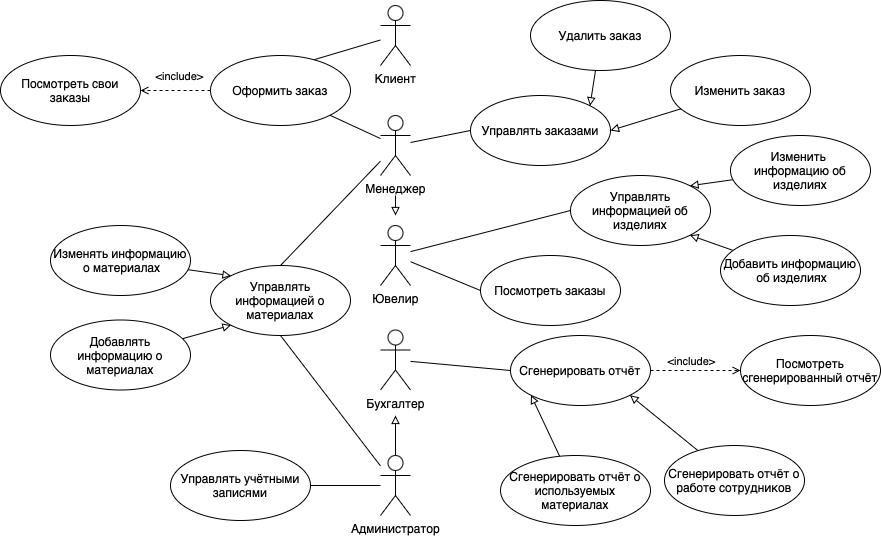

The diagram above was exported from draw.io. Its source (the exported page's mxGraphModel, read from the mxfile embedded in the PNG):
<mxGraphModel dx="1949" dy="733" grid="1" gridSize="10" guides="1" tooltips="1" connect="1" arrows="1" fold="1" page="1" pageScale="1" pageWidth="827" pageHeight="1169" math="0" shadow="0">
  <root>
    <mxCell id="0" />
    <mxCell id="1" parent="0" />
    <mxCell id="eNNUkozokmlAAT1JdTQg-29" style="rounded=0;orthogonalLoop=1;jettySize=auto;html=1;entryX=0;entryY=0.5;entryDx=0;entryDy=0;endArrow=none;startFill=0;targetPerimeterSpacing=4;" edge="1" parent="1" source="eNNUkozokmlAAT1JdTQg-2" target="eNNUkozokmlAAT1JdTQg-11">
      <mxGeometry relative="1" as="geometry" />
    </mxCell>
    <mxCell id="eNNUkozokmlAAT1JdTQg-2" value="Клиент" style="shape=umlActor;verticalLabelPosition=bottom;verticalAlign=top;html=1;" vertex="1" parent="1">
      <mxGeometry x="130" y="230" width="30" height="60" as="geometry" />
    </mxCell>
    <mxCell id="eNNUkozokmlAAT1JdTQg-33" style="rounded=0;orthogonalLoop=1;jettySize=auto;html=1;entryX=0;entryY=0.5;entryDx=0;entryDy=0;endArrow=none;startFill=0;" edge="1" parent="1" source="eNNUkozokmlAAT1JdTQg-3" target="eNNUkozokmlAAT1JdTQg-22">
      <mxGeometry relative="1" as="geometry" />
    </mxCell>
    <mxCell id="eNNUkozokmlAAT1JdTQg-44" style="rounded=0;orthogonalLoop=1;jettySize=auto;html=1;entryX=0;entryY=0.5;entryDx=0;entryDy=0;endArrow=none;startFill=0;" edge="1" parent="1" source="eNNUkozokmlAAT1JdTQg-3" target="eNNUkozokmlAAT1JdTQg-19">
      <mxGeometry relative="1" as="geometry" />
    </mxCell>
    <mxCell id="eNNUkozokmlAAT1JdTQg-3" value="Ювелир" style="shape=umlActor;verticalLabelPosition=bottom;verticalAlign=top;html=1;" vertex="1" parent="1">
      <mxGeometry x="130" y="450" width="30" height="60" as="geometry" />
    </mxCell>
    <mxCell id="eNNUkozokmlAAT1JdTQg-30" style="rounded=0;orthogonalLoop=1;jettySize=auto;html=1;entryX=0;entryY=0.5;entryDx=0;entryDy=0;endArrow=none;startFill=0;" edge="1" parent="1" source="eNNUkozokmlAAT1JdTQg-4" target="eNNUkozokmlAAT1JdTQg-18">
      <mxGeometry relative="1" as="geometry" />
    </mxCell>
    <mxCell id="eNNUkozokmlAAT1JdTQg-41" style="edgeStyle=orthogonalEdgeStyle;rounded=0;orthogonalLoop=1;jettySize=auto;html=1;sourcePerimeterSpacing=20;endArrow=block;endFill=0;" edge="1" parent="1" source="eNNUkozokmlAAT1JdTQg-4">
      <mxGeometry relative="1" as="geometry">
        <mxPoint x="145.00000000000023" y="440" as="targetPoint" />
      </mxGeometry>
    </mxCell>
    <mxCell id="eNNUkozokmlAAT1JdTQg-46" style="rounded=0;orthogonalLoop=1;jettySize=auto;html=1;entryX=1;entryY=1;entryDx=0;entryDy=0;endArrow=none;startFill=0;" edge="1" parent="1" source="eNNUkozokmlAAT1JdTQg-4" target="eNNUkozokmlAAT1JdTQg-11">
      <mxGeometry relative="1" as="geometry" />
    </mxCell>
    <mxCell id="eNNUkozokmlAAT1JdTQg-48" style="rounded=0;orthogonalLoop=1;jettySize=auto;html=1;entryX=0.5;entryY=0;entryDx=0;entryDy=0;endArrow=none;startFill=0;" edge="1" parent="1" source="eNNUkozokmlAAT1JdTQg-4" target="eNNUkozokmlAAT1JdTQg-23">
      <mxGeometry relative="1" as="geometry" />
    </mxCell>
    <mxCell id="eNNUkozokmlAAT1JdTQg-4" value="Менеджер" style="shape=umlActor;verticalLabelPosition=bottom;verticalAlign=top;html=1;" vertex="1" parent="1">
      <mxGeometry x="130" y="340" width="30" height="60" as="geometry" />
    </mxCell>
    <mxCell id="eNNUkozokmlAAT1JdTQg-34" style="rounded=0;orthogonalLoop=1;jettySize=auto;html=1;entryX=0;entryY=0.5;entryDx=0;entryDy=0;endArrow=none;startFill=0;" edge="1" parent="1" source="eNNUkozokmlAAT1JdTQg-5" target="eNNUkozokmlAAT1JdTQg-14">
      <mxGeometry relative="1" as="geometry" />
    </mxCell>
    <mxCell id="eNNUkozokmlAAT1JdTQg-5" value="Бухгалтер" style="shape=umlActor;verticalLabelPosition=bottom;verticalAlign=top;html=1;" vertex="1" parent="1">
      <mxGeometry x="130" y="554.5" width="30" height="60" as="geometry" />
    </mxCell>
    <mxCell id="eNNUkozokmlAAT1JdTQg-36" style="rounded=0;orthogonalLoop=1;jettySize=auto;html=1;entryX=0.5;entryY=1;entryDx=0;entryDy=0;endArrow=none;startFill=0;" edge="1" parent="1" source="eNNUkozokmlAAT1JdTQg-6" target="eNNUkozokmlAAT1JdTQg-23">
      <mxGeometry relative="1" as="geometry" />
    </mxCell>
    <mxCell id="eNNUkozokmlAAT1JdTQg-37" style="rounded=0;orthogonalLoop=1;jettySize=auto;html=1;entryX=1;entryY=0.5;entryDx=0;entryDy=0;endArrow=none;startFill=0;" edge="1" parent="1" source="eNNUkozokmlAAT1JdTQg-6" target="eNNUkozokmlAAT1JdTQg-17">
      <mxGeometry relative="1" as="geometry" />
    </mxCell>
    <mxCell id="eNNUkozokmlAAT1JdTQg-40" style="edgeStyle=orthogonalEdgeStyle;rounded=0;orthogonalLoop=1;jettySize=auto;html=1;endArrow=block;endFill=0;" edge="1" parent="1" source="eNNUkozokmlAAT1JdTQg-6">
      <mxGeometry relative="1" as="geometry">
        <mxPoint x="145.00000000000023" y="640" as="targetPoint" />
      </mxGeometry>
    </mxCell>
    <mxCell id="eNNUkozokmlAAT1JdTQg-6" value="Администратор" style="shape=umlActor;verticalLabelPosition=bottom;verticalAlign=top;html=1;" vertex="1" parent="1">
      <mxGeometry x="130" y="680" width="30" height="60" as="geometry" />
    </mxCell>
    <mxCell id="eNNUkozokmlAAT1JdTQg-64" style="rounded=0;orthogonalLoop=1;jettySize=auto;html=1;entryX=1;entryY=0.5;entryDx=0;entryDy=0;endArrow=open;startFill=0;endFill=0;dashed=1;" edge="1" parent="1" source="eNNUkozokmlAAT1JdTQg-11" target="eNNUkozokmlAAT1JdTQg-12">
      <mxGeometry relative="1" as="geometry" />
    </mxCell>
    <mxCell id="eNNUkozokmlAAT1JdTQg-65" value="&amp;lt;include&amp;gt;" style="edgeLabel;html=1;align=center;verticalAlign=middle;resizable=0;points=[];" vertex="1" connectable="0" parent="eNNUkozokmlAAT1JdTQg-64">
      <mxGeometry x="-0.2724" relative="1" as="geometry">
        <mxPoint x="-7" y="-15" as="offset" />
      </mxGeometry>
    </mxCell>
    <mxCell id="eNNUkozokmlAAT1JdTQg-11" value="Оформить заказ" style="ellipse;whiteSpace=wrap;html=1;" vertex="1" parent="1">
      <mxGeometry x="-40" y="280" width="140" height="70" as="geometry" />
    </mxCell>
    <mxCell id="eNNUkozokmlAAT1JdTQg-12" value="Посмотреть свои заказы" style="ellipse;whiteSpace=wrap;html=1;" vertex="1" parent="1">
      <mxGeometry x="-250" y="280" width="140" height="70" as="geometry" />
    </mxCell>
    <mxCell id="eNNUkozokmlAAT1JdTQg-66" style="rounded=0;orthogonalLoop=1;jettySize=auto;html=1;entryX=0;entryY=0.5;entryDx=0;entryDy=0;dashed=1;endArrow=open;endFill=0;" edge="1" parent="1" source="eNNUkozokmlAAT1JdTQg-14" target="eNNUkozokmlAAT1JdTQg-16">
      <mxGeometry relative="1" as="geometry" />
    </mxCell>
    <mxCell id="eNNUkozokmlAAT1JdTQg-67" value="&amp;lt;include&amp;gt;" style="edgeLabel;html=1;align=center;verticalAlign=middle;resizable=0;points=[];" vertex="1" connectable="0" parent="eNNUkozokmlAAT1JdTQg-66">
      <mxGeometry x="-0.3432" relative="1" as="geometry">
        <mxPoint x="10" y="-10" as="offset" />
      </mxGeometry>
    </mxCell>
    <mxCell id="eNNUkozokmlAAT1JdTQg-14" value="Сгенерировать отчёт" style="ellipse;whiteSpace=wrap;html=1;" vertex="1" parent="1">
      <mxGeometry x="260" y="560" width="140" height="70" as="geometry" />
    </mxCell>
    <mxCell id="eNNUkozokmlAAT1JdTQg-16" value="Посмотреть сгенерированный отчёт" style="ellipse;whiteSpace=wrap;html=1;" vertex="1" parent="1">
      <mxGeometry x="490" y="560" width="140" height="70" as="geometry" />
    </mxCell>
    <mxCell id="eNNUkozokmlAAT1JdTQg-17" value="Управлять учётными записями" style="ellipse;whiteSpace=wrap;html=1;" vertex="1" parent="1">
      <mxGeometry x="-80" y="675" width="140" height="70" as="geometry" />
    </mxCell>
    <mxCell id="eNNUkozokmlAAT1JdTQg-18" value="Управлять заказами" style="ellipse;whiteSpace=wrap;html=1;" vertex="1" parent="1">
      <mxGeometry x="220" y="320" width="140" height="70" as="geometry" />
    </mxCell>
    <mxCell id="eNNUkozokmlAAT1JdTQg-19" value="Управлять информацией об изделиях" style="ellipse;whiteSpace=wrap;html=1;" vertex="1" parent="1">
      <mxGeometry x="320" y="400" width="140" height="70" as="geometry" />
    </mxCell>
    <mxCell id="eNNUkozokmlAAT1JdTQg-62" style="rounded=0;orthogonalLoop=1;jettySize=auto;html=1;entryX=1;entryY=0;entryDx=0;entryDy=0;endArrow=block;endFill=0;" edge="1" parent="1" source="eNNUkozokmlAAT1JdTQg-20" target="eNNUkozokmlAAT1JdTQg-19">
      <mxGeometry relative="1" as="geometry" />
    </mxCell>
    <mxCell id="eNNUkozokmlAAT1JdTQg-20" value="Изменить&amp;nbsp;&lt;div&gt;информацию об изделиях&lt;/div&gt;" style="ellipse;whiteSpace=wrap;html=1;" vertex="1" parent="1">
      <mxGeometry x="480" y="360" width="140" height="70" as="geometry" />
    </mxCell>
    <mxCell id="eNNUkozokmlAAT1JdTQg-22" value="Посмотреть заказы" style="ellipse;whiteSpace=wrap;html=1;" vertex="1" parent="1">
      <mxGeometry x="230" y="480" width="140" height="70" as="geometry" />
    </mxCell>
    <mxCell id="eNNUkozokmlAAT1JdTQg-23" value="Управлять информацией о материалах" style="ellipse;whiteSpace=wrap;html=1;" vertex="1" parent="1">
      <mxGeometry x="-40" y="490" width="140" height="70" as="geometry" />
    </mxCell>
    <mxCell id="eNNUkozokmlAAT1JdTQg-59" style="rounded=0;orthogonalLoop=1;jettySize=auto;html=1;entryX=0;entryY=0;entryDx=0;entryDy=0;endArrow=block;endFill=0;" edge="1" parent="1" source="eNNUkozokmlAAT1JdTQg-24" target="eNNUkozokmlAAT1JdTQg-23">
      <mxGeometry relative="1" as="geometry" />
    </mxCell>
    <mxCell id="eNNUkozokmlAAT1JdTQg-24" value="Изменять информацию&lt;div&gt;&amp;nbsp;о материалах&lt;/div&gt;" style="ellipse;whiteSpace=wrap;html=1;" vertex="1" parent="1">
      <mxGeometry x="-200" y="450" width="140" height="70" as="geometry" />
    </mxCell>
    <mxCell id="eNNUkozokmlAAT1JdTQg-51" style="rounded=0;orthogonalLoop=1;jettySize=auto;html=1;entryX=1;entryY=1;entryDx=0;entryDy=0;endArrow=block;endFill=0;" edge="1" parent="1" source="eNNUkozokmlAAT1JdTQg-49" target="eNNUkozokmlAAT1JdTQg-14">
      <mxGeometry relative="1" as="geometry" />
    </mxCell>
    <mxCell id="eNNUkozokmlAAT1JdTQg-49" value="Сгенерировать отчёт о работе сотрудников" style="ellipse;whiteSpace=wrap;html=1;" vertex="1" parent="1">
      <mxGeometry x="414" y="670" width="140" height="70" as="geometry" />
    </mxCell>
    <mxCell id="eNNUkozokmlAAT1JdTQg-52" style="rounded=0;orthogonalLoop=1;jettySize=auto;html=1;entryX=0;entryY=1;entryDx=0;entryDy=0;endArrow=block;endFill=0;" edge="1" parent="1" source="eNNUkozokmlAAT1JdTQg-50" target="eNNUkozokmlAAT1JdTQg-14">
      <mxGeometry relative="1" as="geometry" />
    </mxCell>
    <mxCell id="eNNUkozokmlAAT1JdTQg-50" value="Сгенерировать отчёт о используемых материалах" style="ellipse;whiteSpace=wrap;html=1;" vertex="1" parent="1">
      <mxGeometry x="250" y="680" width="150" height="70" as="geometry" />
    </mxCell>
    <mxCell id="eNNUkozokmlAAT1JdTQg-56" style="rounded=0;orthogonalLoop=1;jettySize=auto;html=1;entryX=1;entryY=0;entryDx=0;entryDy=0;endArrow=block;endFill=0;" edge="1" parent="1" source="eNNUkozokmlAAT1JdTQg-53" target="eNNUkozokmlAAT1JdTQg-18">
      <mxGeometry relative="1" as="geometry" />
    </mxCell>
    <mxCell id="eNNUkozokmlAAT1JdTQg-53" value="Удалить заказ" style="ellipse;whiteSpace=wrap;html=1;" vertex="1" parent="1">
      <mxGeometry x="280" y="225" width="140" height="70" as="geometry" />
    </mxCell>
    <mxCell id="eNNUkozokmlAAT1JdTQg-55" style="rounded=0;orthogonalLoop=1;jettySize=auto;html=1;entryX=1;entryY=0.5;entryDx=0;entryDy=0;endArrow=block;endFill=0;" edge="1" parent="1" source="eNNUkozokmlAAT1JdTQg-54" target="eNNUkozokmlAAT1JdTQg-18">
      <mxGeometry relative="1" as="geometry" />
    </mxCell>
    <mxCell id="eNNUkozokmlAAT1JdTQg-54" value="Изменить заказ" style="ellipse;whiteSpace=wrap;html=1;" vertex="1" parent="1">
      <mxGeometry x="420" y="280" width="140" height="70" as="geometry" />
    </mxCell>
    <mxCell id="eNNUkozokmlAAT1JdTQg-60" style="rounded=0;orthogonalLoop=1;jettySize=auto;html=1;entryX=0;entryY=1;entryDx=0;entryDy=0;endArrow=block;endFill=0;" edge="1" parent="1" source="eNNUkozokmlAAT1JdTQg-57" target="eNNUkozokmlAAT1JdTQg-23">
      <mxGeometry relative="1" as="geometry" />
    </mxCell>
    <mxCell id="eNNUkozokmlAAT1JdTQg-57" value="Добавлять информацию о материалах" style="ellipse;whiteSpace=wrap;html=1;" vertex="1" parent="1">
      <mxGeometry x="-200" y="544.5" width="140" height="70" as="geometry" />
    </mxCell>
    <mxCell id="eNNUkozokmlAAT1JdTQg-63" style="rounded=0;orthogonalLoop=1;jettySize=auto;html=1;entryX=1;entryY=1;entryDx=0;entryDy=0;endArrow=block;endFill=0;" edge="1" parent="1" source="eNNUkozokmlAAT1JdTQg-61" target="eNNUkozokmlAAT1JdTQg-19">
      <mxGeometry relative="1" as="geometry" />
    </mxCell>
    <mxCell id="eNNUkozokmlAAT1JdTQg-61" value="Добавить информацию&lt;div&gt;&amp;nbsp;об изделиях&lt;/div&gt;" style="ellipse;whiteSpace=wrap;html=1;" vertex="1" parent="1">
      <mxGeometry x="470" y="460" width="140" height="70" as="geometry" />
    </mxCell>
  </root>
</mxGraphModel>